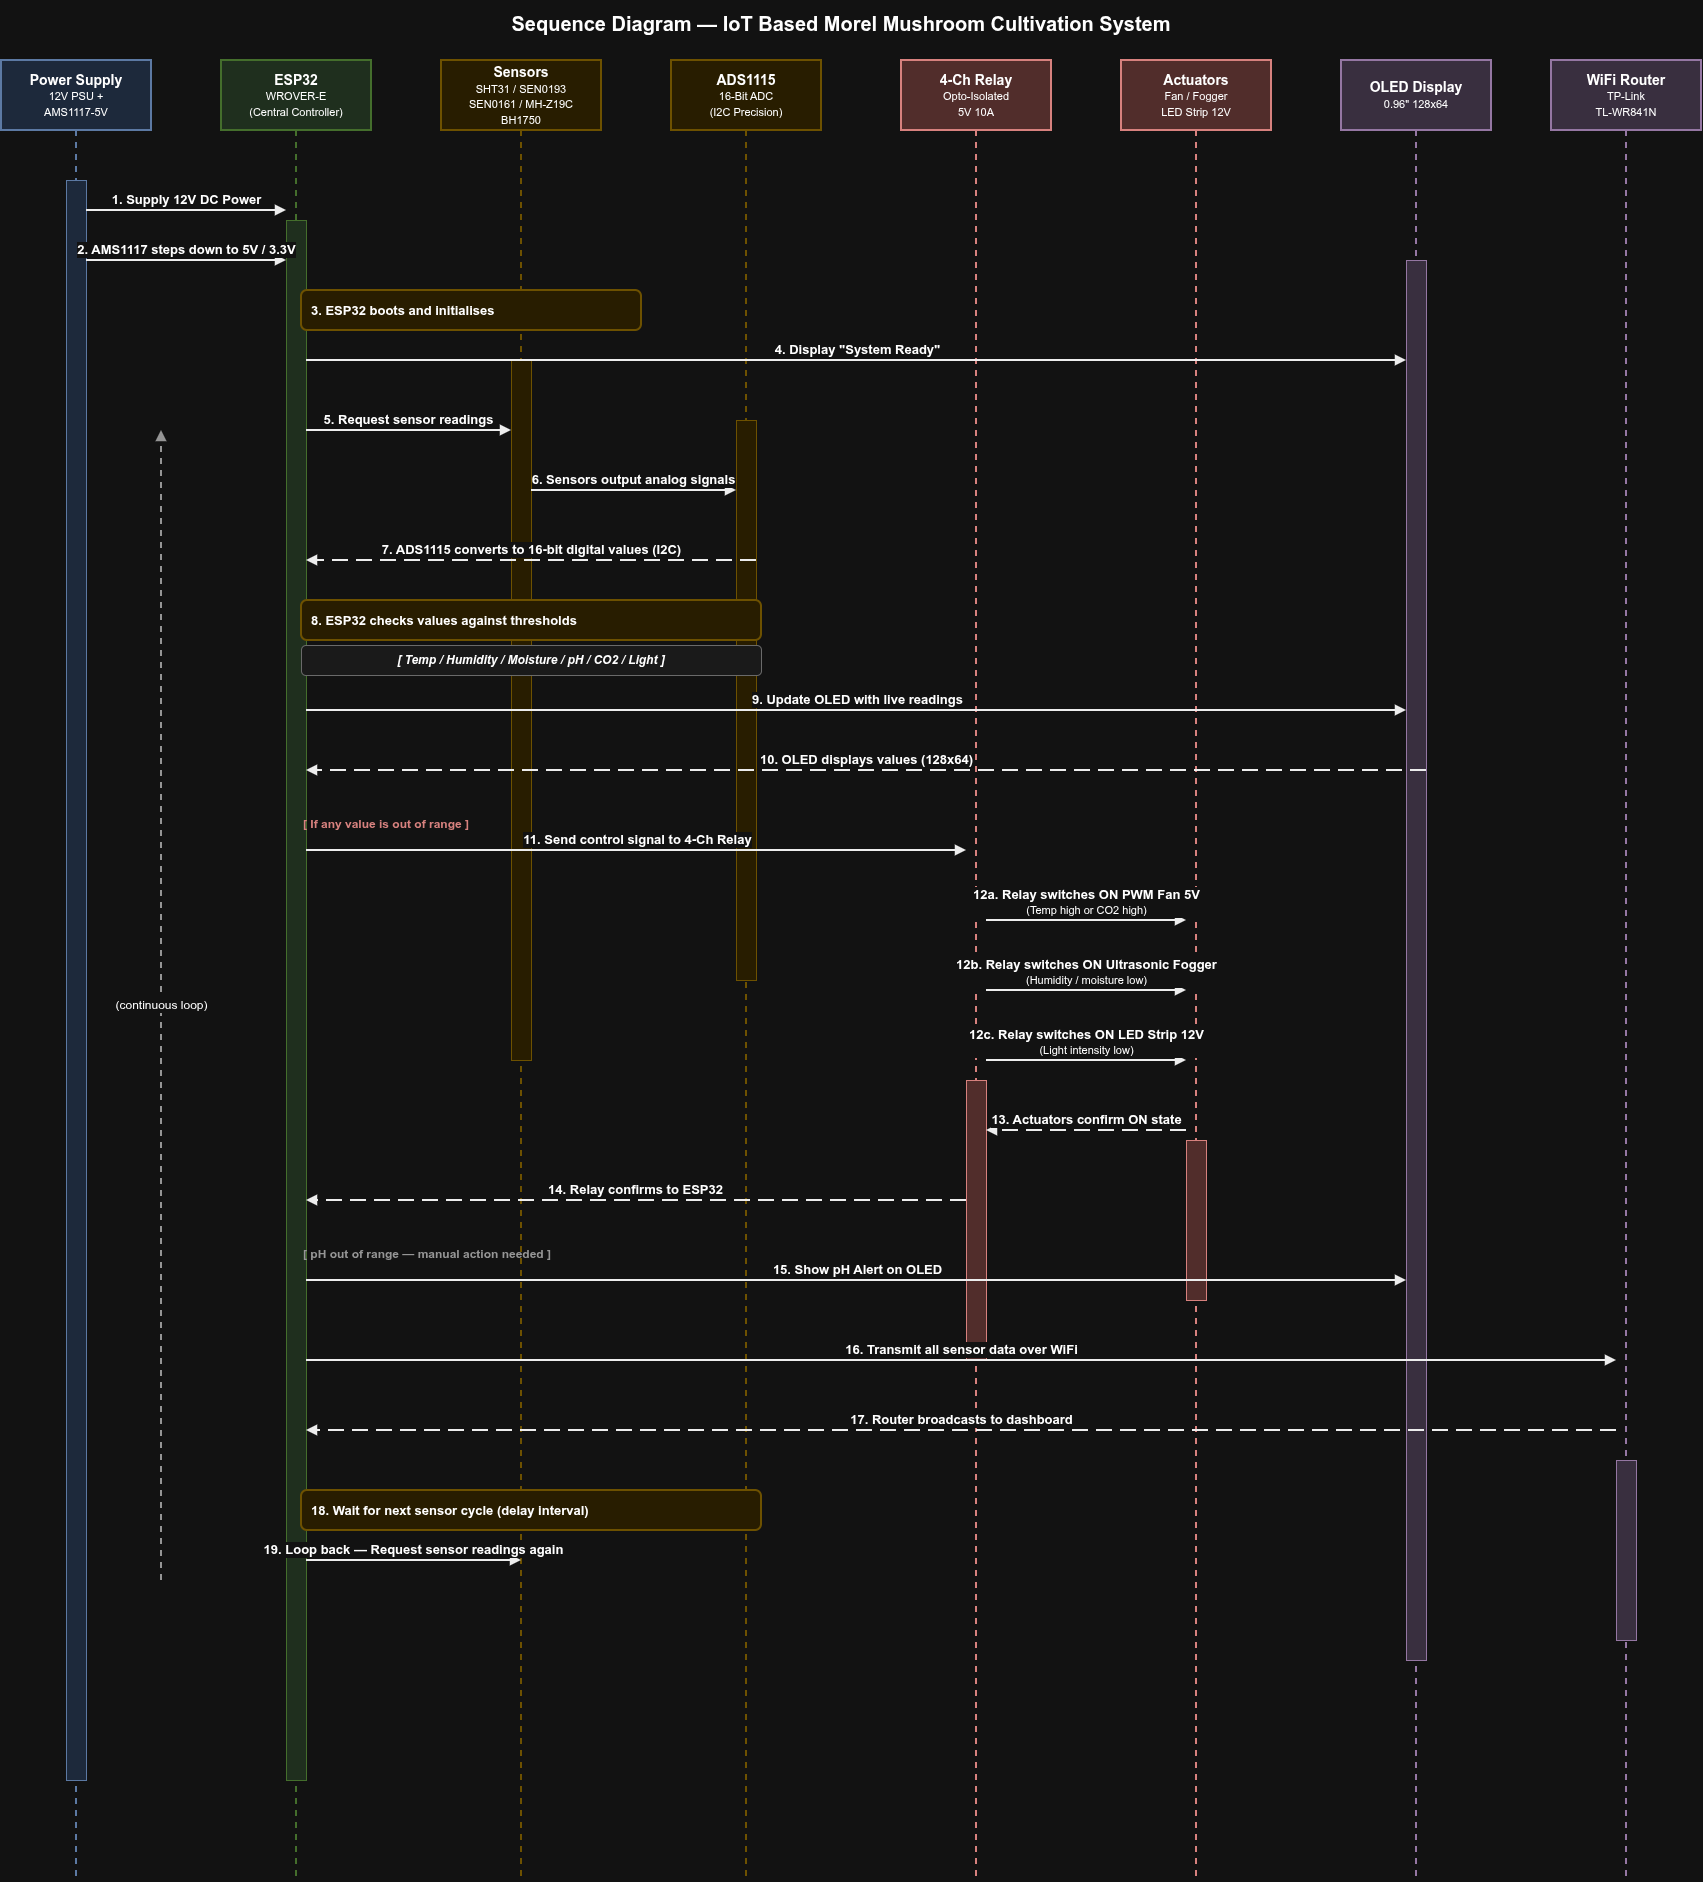

The diagram above was exported from draw.io. Its source (the exported page's mxGraphModel, read from the mxfile embedded in the PNG):
<mxGraphModel dx="1501" dy="799" grid="1" gridSize="10" guides="1" tooltips="1" connect="1" arrows="1" fold="1" page="1" pageScale="1" pageWidth="1800" pageHeight="2000" math="0" shadow="0">
  <root>
    <mxCell id="0" />
    <mxCell id="1" parent="0" />
    <mxCell id="title" parent="1" style="text;html=1;strokeColor=none;fillColor=none;align=center;verticalAlign=middle;whiteSpace=wrap;" value="&lt;b&gt;&lt;font style=&quot;font-size: 20px;&quot;&gt;Sequence Diagram — IoT Based Morel Mushroom Cultivation System&lt;/font&gt;&lt;/b&gt;" vertex="1">
      <mxGeometry height="45" width="1600" x="100" y="20" as="geometry" />
    </mxCell>
    <mxCell id="h1" parent="1" style="rounded=0;whiteSpace=wrap;html=1;fontSize=13;strokeWidth=2;fillColor=#dae8fc;strokeColor=#6c8ebf;" value="&lt;b&gt;&lt;font style=&quot;font-size: 14px;&quot;&gt;Power Supply&lt;/font&gt;&lt;/b&gt;&lt;br&gt;&lt;font style=&quot;font-size: 11px;&quot;&gt;12V PSU +&lt;br&gt;AMS1117-5V&lt;/font&gt;" vertex="1">
      <mxGeometry height="70" width="150" x="60" y="80" as="geometry" />
    </mxCell>
    <mxCell id="h2" parent="1" style="rounded=0;whiteSpace=wrap;html=1;fontSize=13;strokeWidth=2;fillColor=#d5e8d4;strokeColor=#82b366;" value="&lt;b&gt;&lt;font style=&quot;font-size: 14px;&quot;&gt;ESP32&lt;/font&gt;&lt;/b&gt;&lt;br&gt;&lt;font style=&quot;font-size: 11px;&quot;&gt;WROVER-E&lt;br&gt;(Central Controller)&lt;/font&gt;" vertex="1">
      <mxGeometry height="70" width="150" x="280" y="80" as="geometry" />
    </mxCell>
    <mxCell id="h3" parent="1" style="rounded=0;whiteSpace=wrap;html=1;fontSize=13;strokeWidth=2;fillColor=#fff2cc;strokeColor=#d6b656;" value="&lt;b&gt;&lt;font style=&quot;font-size: 14px;&quot;&gt;Sensors&lt;/font&gt;&lt;/b&gt;&lt;br&gt;&lt;font style=&quot;font-size: 11px;&quot;&gt;SHT31 / SEN0193&lt;br&gt;SEN0161 / MH-Z19C&lt;br&gt;BH1750&lt;/font&gt;" vertex="1">
      <mxGeometry height="70" width="160" x="500" y="80" as="geometry" />
    </mxCell>
    <mxCell id="h4" parent="1" style="rounded=0;whiteSpace=wrap;html=1;fontSize=13;strokeWidth=2;fillColor=#fff2cc;strokeColor=#d6b656;" value="&lt;b&gt;&lt;font style=&quot;font-size: 14px;&quot;&gt;ADS1115&lt;/font&gt;&lt;/b&gt;&lt;br&gt;&lt;font style=&quot;font-size: 11px;&quot;&gt;16-Bit ADC&lt;br&gt;(I2C Precision)&lt;/font&gt;" vertex="1">
      <mxGeometry height="70" width="150" x="730" y="80" as="geometry" />
    </mxCell>
    <mxCell id="h5" parent="1" style="rounded=0;whiteSpace=wrap;html=1;fontSize=13;strokeWidth=2;fillColor=#f8cecc;strokeColor=#b85450;" value="&lt;b&gt;&lt;font style=&quot;font-size: 14px;&quot;&gt;4-Ch Relay&lt;/font&gt;&lt;/b&gt;&lt;br&gt;&lt;font style=&quot;font-size: 11px;&quot;&gt;Opto-Isolated&lt;br&gt;5V 10A&lt;/font&gt;" vertex="1">
      <mxGeometry height="70" width="150" x="960" y="80" as="geometry" />
    </mxCell>
    <mxCell id="h6" parent="1" style="rounded=0;whiteSpace=wrap;html=1;fontSize=13;strokeWidth=2;fillColor=#f8cecc;strokeColor=#b85450;" value="&lt;b&gt;&lt;font style=&quot;font-size: 14px;&quot;&gt;Actuators&lt;/font&gt;&lt;/b&gt;&lt;br&gt;&lt;font style=&quot;font-size: 11px;&quot;&gt;Fan / Fogger&lt;br&gt;LED Strip 12V&lt;/font&gt;" vertex="1">
      <mxGeometry height="70" width="150" x="1180" y="80" as="geometry" />
    </mxCell>
    <mxCell id="h7" parent="1" style="rounded=0;whiteSpace=wrap;html=1;fontSize=13;strokeWidth=2;fillColor=#e1d5e7;strokeColor=#9673a6;" value="&lt;b&gt;&lt;font style=&quot;font-size: 14px;&quot;&gt;OLED Display&lt;/font&gt;&lt;/b&gt;&lt;br&gt;&lt;font style=&quot;font-size: 11px;&quot;&gt;0.96&quot; 128x64&lt;/font&gt;" vertex="1">
      <mxGeometry height="70" width="150" x="1400" y="80" as="geometry" />
    </mxCell>
    <mxCell id="h8" parent="1" style="rounded=0;whiteSpace=wrap;html=1;fontSize=13;strokeWidth=2;fillColor=#e1d5e7;strokeColor=#9673a6;" value="&lt;b&gt;&lt;font style=&quot;font-size: 14px;&quot;&gt;WiFi Router&lt;/font&gt;&lt;/b&gt;&lt;br&gt;&lt;font style=&quot;font-size: 11px;&quot;&gt;TP-Link&lt;br&gt;TL-WR841N&lt;/font&gt;" vertex="1">
      <mxGeometry height="70" width="150" x="1610" y="80" as="geometry" />
    </mxCell>
    <mxCell id="ll1" edge="1" parent="1" style="endArrow=none;dashed=1;html=1;strokeWidth=2;strokeColor=#6c8ebf;" value="">
      <mxGeometry relative="1" as="geometry">
        <mxPoint x="135" y="150" as="sourcePoint" />
        <mxPoint x="135" y="1900" as="targetPoint" />
      </mxGeometry>
    </mxCell>
    <mxCell id="ll2" edge="1" parent="1" style="endArrow=none;dashed=1;html=1;strokeWidth=2;strokeColor=#82b366;" value="">
      <mxGeometry relative="1" as="geometry">
        <mxPoint x="355" y="150" as="sourcePoint" />
        <mxPoint x="355" y="1900" as="targetPoint" />
      </mxGeometry>
    </mxCell>
    <mxCell id="ll3" edge="1" parent="1" style="endArrow=none;dashed=1;html=1;strokeWidth=2;strokeColor=#d6b656;" value="">
      <mxGeometry relative="1" as="geometry">
        <mxPoint x="580" y="150" as="sourcePoint" />
        <mxPoint x="580" y="1900" as="targetPoint" />
      </mxGeometry>
    </mxCell>
    <mxCell id="ll4" edge="1" parent="1" style="endArrow=none;dashed=1;html=1;strokeWidth=2;strokeColor=#d6b656;" value="">
      <mxGeometry relative="1" as="geometry">
        <mxPoint x="805" y="150" as="sourcePoint" />
        <mxPoint x="805" y="1900" as="targetPoint" />
      </mxGeometry>
    </mxCell>
    <mxCell id="ll5" edge="1" parent="1" style="endArrow=none;dashed=1;html=1;strokeWidth=2;strokeColor=#b85450;" value="">
      <mxGeometry relative="1" as="geometry">
        <mxPoint x="1035" y="150" as="sourcePoint" />
        <mxPoint x="1035" y="1900" as="targetPoint" />
      </mxGeometry>
    </mxCell>
    <mxCell id="ll6" edge="1" parent="1" style="endArrow=none;dashed=1;html=1;strokeWidth=2;strokeColor=#b85450;" value="">
      <mxGeometry relative="1" as="geometry">
        <mxPoint x="1255" y="150" as="sourcePoint" />
        <mxPoint x="1255" y="1900" as="targetPoint" />
      </mxGeometry>
    </mxCell>
    <mxCell id="ll7" edge="1" parent="1" style="endArrow=none;dashed=1;html=1;strokeWidth=2;strokeColor=#9673a6;" value="">
      <mxGeometry relative="1" as="geometry">
        <mxPoint x="1475" y="150" as="sourcePoint" />
        <mxPoint x="1475" y="1900" as="targetPoint" />
      </mxGeometry>
    </mxCell>
    <mxCell id="ll8" edge="1" parent="1" style="endArrow=none;dashed=1;html=1;strokeWidth=2;strokeColor=#9673a6;" value="">
      <mxGeometry relative="1" as="geometry">
        <mxPoint x="1685" y="150" as="sourcePoint" />
        <mxPoint x="1685" y="1900" as="targetPoint" />
      </mxGeometry>
    </mxCell>
    <mxCell id="act-psu" parent="1" style="rounded=0;whiteSpace=wrap;html=1;fillColor=#dae8fc;strokeColor=#6c8ebf;" value="" vertex="1">
      <mxGeometry height="1600" width="20" x="125" y="200" as="geometry" />
    </mxCell>
    <mxCell id="act-esp" parent="1" style="rounded=0;whiteSpace=wrap;html=1;fillColor=#d5e8d4;strokeColor=#82b366;" value="" vertex="1">
      <mxGeometry height="1560" width="20" x="345" y="240" as="geometry" />
    </mxCell>
    <mxCell id="act-sen" parent="1" style="rounded=0;whiteSpace=wrap;html=1;fillColor=#fff2cc;strokeColor=#d6b656;" value="" vertex="1">
      <mxGeometry height="700" width="20" x="570" y="380" as="geometry" />
    </mxCell>
    <mxCell id="act-adc" parent="1" style="rounded=0;whiteSpace=wrap;html=1;fillColor=#fff2cc;strokeColor=#d6b656;" value="" vertex="1">
      <mxGeometry height="560" width="20" x="795" y="440" as="geometry" />
    </mxCell>
    <mxCell id="act-relay" parent="1" style="rounded=0;whiteSpace=wrap;html=1;fillColor=#f8cecc;strokeColor=#b85450;" value="" vertex="1">
      <mxGeometry height="280" width="20" x="1025" y="1100" as="geometry" />
    </mxCell>
    <mxCell id="act-act" parent="1" style="rounded=0;whiteSpace=wrap;html=1;fillColor=#f8cecc;strokeColor=#b85450;" value="" vertex="1">
      <mxGeometry height="160" width="20" x="1245" y="1160" as="geometry" />
    </mxCell>
    <mxCell id="act-oled" parent="1" style="rounded=0;whiteSpace=wrap;html=1;fillColor=#e1d5e7;strokeColor=#9673a6;" value="" vertex="1">
      <mxGeometry height="1400" width="20" x="1465" y="280" as="geometry" />
    </mxCell>
    <mxCell id="act-wifi" parent="1" style="rounded=0;whiteSpace=wrap;html=1;fillColor=#e1d5e7;strokeColor=#9673a6;" value="" vertex="1">
      <mxGeometry height="180" width="20" x="1675" y="1480" as="geometry" />
    </mxCell>
    <mxCell id="s1" edge="1" parent="1" style="endArrow=block;endFill=1;html=1;strokeWidth=2;strokeColor=#000000;fontSize=13;align=center;verticalAlign=bottom;" value="&lt;b&gt;&lt;font style=&quot;font-size: 13px;&quot;&gt;1.  Supply 12V DC Power&lt;/font&gt;&lt;/b&gt;">
      <mxGeometry relative="1" as="geometry">
        <mxPoint x="145" y="230" as="sourcePoint" />
        <mxPoint x="345" y="230" as="targetPoint" />
      </mxGeometry>
    </mxCell>
    <mxCell id="s2" edge="1" parent="1" style="endArrow=block;endFill=1;html=1;strokeWidth=2;strokeColor=#000000;fontSize=13;align=center;verticalAlign=bottom;" value="&lt;b&gt;&lt;font style=&quot;font-size: 13px;&quot;&gt;2.  AMS1117 steps down to 5V / 3.3V&lt;/font&gt;&lt;/b&gt;">
      <mxGeometry relative="1" as="geometry">
        <mxPoint x="145" y="280" as="sourcePoint" />
        <mxPoint x="345" y="280" as="targetPoint" />
      </mxGeometry>
    </mxCell>
    <mxCell id="s3" parent="1" style="rounded=1;whiteSpace=wrap;html=1;fillColor=#fff2cc;strokeColor=#d6b656;strokeWidth=2;fontSize=13;align=left;spacingLeft=8;" value="&lt;b&gt;&lt;font style=&quot;font-size: 13px;&quot;&gt;3.  ESP32 boots and initialises&lt;/font&gt;&lt;/b&gt;" vertex="1">
      <mxGeometry height="40" width="340" x="360" y="310" as="geometry" />
    </mxCell>
    <mxCell id="s4" edge="1" parent="1" style="endArrow=block;endFill=1;html=1;strokeWidth=2;strokeColor=#000000;fontSize=13;align=center;verticalAlign=bottom;" value="&lt;b&gt;&lt;font style=&quot;font-size: 13px;&quot;&gt;4.  Display &quot;System Ready&quot;&lt;/font&gt;&lt;/b&gt;">
      <mxGeometry relative="1" as="geometry">
        <mxPoint x="365" y="380" as="sourcePoint" />
        <mxPoint x="1465" y="380" as="targetPoint" />
      </mxGeometry>
    </mxCell>
    <mxCell id="s5" edge="1" parent="1" style="endArrow=block;endFill=1;html=1;strokeWidth=2;strokeColor=#000000;fontSize=13;align=center;verticalAlign=bottom;" value="&lt;b&gt;&lt;font style=&quot;font-size: 13px;&quot;&gt;5.  Request sensor readings&lt;/font&gt;&lt;/b&gt;">
      <mxGeometry relative="1" as="geometry">
        <mxPoint x="365" y="450" as="sourcePoint" />
        <mxPoint x="570" y="450" as="targetPoint" />
      </mxGeometry>
    </mxCell>
    <mxCell id="s6" edge="1" parent="1" style="endArrow=block;endFill=1;html=1;strokeWidth=2;strokeColor=#000000;fontSize=13;align=center;verticalAlign=bottom;" value="&lt;b&gt;&lt;font style=&quot;font-size: 13px;&quot;&gt;6.  Sensors output analog signals&lt;/font&gt;&lt;/b&gt;">
      <mxGeometry relative="1" as="geometry">
        <mxPoint x="590" y="510" as="sourcePoint" />
        <mxPoint x="795" y="510" as="targetPoint" />
      </mxGeometry>
    </mxCell>
    <mxCell id="s7" edge="1" parent="1" style="endArrow=block;endFill=1;html=1;strokeWidth=2;strokeColor=#000000;dashed=1;dashPattern=8 4;fontSize=13;align=center;verticalAlign=bottom;" value="&lt;b&gt;&lt;font style=&quot;font-size: 13px;&quot;&gt;7.  ADS1115 converts to 16-bit digital values (I2C)&lt;/font&gt;&lt;/b&gt;">
      <mxGeometry relative="1" as="geometry">
        <mxPoint x="815" y="580" as="sourcePoint" />
        <mxPoint x="365" y="580" as="targetPoint" />
      </mxGeometry>
    </mxCell>
    <mxCell id="s8" parent="1" style="rounded=1;whiteSpace=wrap;html=1;fillColor=#fff2cc;strokeColor=#d6b656;strokeWidth=2;fontSize=13;align=left;spacingLeft=8;" value="&lt;b&gt;&lt;font style=&quot;font-size: 13px;&quot;&gt;8.  ESP32 checks values against thresholds&lt;/font&gt;&lt;/b&gt;" vertex="1">
      <mxGeometry height="40" width="460" x="360" y="620" as="geometry" />
    </mxCell>
    <mxCell id="s8b" parent="1" style="rounded=1;whiteSpace=wrap;html=1;fillColor=#f5f5f5;strokeColor=#999999;strokeWidth=1;fontSize=12;fontStyle=2;" value="&lt;b&gt;&lt;font style=&quot;font-size: 12px;&quot;&gt;[ Temp / Humidity / Moisture / pH / CO2 / Light ]&lt;/font&gt;&lt;/b&gt;" vertex="1">
      <mxGeometry height="30" width="460" x="360" y="665" as="geometry" />
    </mxCell>
    <mxCell id="s9" edge="1" parent="1" style="endArrow=block;endFill=1;html=1;strokeWidth=2;strokeColor=#000000;fontSize=13;align=center;verticalAlign=bottom;" value="&lt;b&gt;&lt;font style=&quot;font-size: 13px;&quot;&gt;9.  Update OLED with live readings&lt;/font&gt;&lt;/b&gt;">
      <mxGeometry relative="1" as="geometry">
        <mxPoint x="365" y="730" as="sourcePoint" />
        <mxPoint x="1465" y="730" as="targetPoint" />
      </mxGeometry>
    </mxCell>
    <mxCell id="s9r" edge="1" parent="1" style="endArrow=block;endFill=1;html=1;strokeWidth=2;strokeColor=#000000;dashed=1;dashPattern=8 4;fontSize=13;align=center;verticalAlign=bottom;" value="&lt;b&gt;&lt;font style=&quot;font-size: 13px;&quot;&gt;10.  OLED displays values (128x64)&lt;/font&gt;&lt;/b&gt;">
      <mxGeometry relative="1" as="geometry">
        <mxPoint x="1485" y="790" as="sourcePoint" />
        <mxPoint x="365" y="790" as="targetPoint" />
      </mxGeometry>
    </mxCell>
    <mxCell id="s10-lbl" parent="1" style="text;html=1;strokeColor=none;fillColor=none;align=left;fontSize=12;" value="&lt;b&gt;&lt;font style=&quot;font-size: 12px;&quot; color=&quot;#b85450&quot;&gt;[ If any value is out of range ]&lt;/font&gt;&lt;/b&gt;" vertex="1">
      <mxGeometry height="25" width="300" x="360" y="830" as="geometry" />
    </mxCell>
    <mxCell id="s10" edge="1" parent="1" style="endArrow=block;endFill=1;html=1;strokeWidth=2;strokeColor=#000000;fontSize=13;align=center;verticalAlign=bottom;" value="&lt;b&gt;&lt;font style=&quot;font-size: 13px;&quot;&gt;11.  Send control signal to 4-Ch Relay&lt;/font&gt;&lt;/b&gt;">
      <mxGeometry relative="1" as="geometry">
        <mxPoint x="365" y="870" as="sourcePoint" />
        <mxPoint x="1025" y="870" as="targetPoint" />
      </mxGeometry>
    </mxCell>
    <mxCell id="s11a" edge="1" parent="1" style="endArrow=block;endFill=1;html=1;strokeWidth=2;strokeColor=#000000;fontSize=13;align=center;verticalAlign=bottom;" value="&lt;b&gt;&lt;font style=&quot;font-size: 13px;&quot;&gt;12a. Relay switches ON PWM Fan 5V&lt;/font&gt;&lt;/b&gt;&lt;br&gt;&lt;font style=&quot;font-size: 11px;&quot;&gt;(Temp high or CO2 high)&lt;/font&gt;">
      <mxGeometry relative="1" as="geometry">
        <mxPoint x="1045" y="940" as="sourcePoint" />
        <mxPoint x="1245" y="940" as="targetPoint" />
      </mxGeometry>
    </mxCell>
    <mxCell id="s11b" edge="1" parent="1" style="endArrow=block;endFill=1;html=1;strokeWidth=2;strokeColor=#000000;fontSize=13;align=center;verticalAlign=bottom;" value="&lt;b&gt;&lt;font style=&quot;font-size: 13px;&quot;&gt;12b. Relay switches ON Ultrasonic Fogger&lt;/font&gt;&lt;/b&gt;&lt;br&gt;&lt;font style=&quot;font-size: 11px;&quot;&gt;(Humidity / moisture low)&lt;/font&gt;">
      <mxGeometry relative="1" as="geometry">
        <mxPoint x="1045" y="1010" as="sourcePoint" />
        <mxPoint x="1245" y="1010" as="targetPoint" />
      </mxGeometry>
    </mxCell>
    <mxCell id="s11c" edge="1" parent="1" style="endArrow=block;endFill=1;html=1;strokeWidth=2;strokeColor=#000000;fontSize=13;align=center;verticalAlign=bottom;" value="&lt;b&gt;&lt;font style=&quot;font-size: 13px;&quot;&gt;12c. Relay switches ON LED Strip 12V&lt;/font&gt;&lt;/b&gt;&lt;br&gt;&lt;font style=&quot;font-size: 11px;&quot;&gt;(Light intensity low)&lt;/font&gt;">
      <mxGeometry relative="1" as="geometry">
        <mxPoint x="1045" y="1080" as="sourcePoint" />
        <mxPoint x="1245" y="1080" as="targetPoint" />
      </mxGeometry>
    </mxCell>
    <mxCell id="s12r" edge="1" parent="1" style="endArrow=block;endFill=1;html=1;strokeWidth=2;strokeColor=#000000;dashed=1;dashPattern=8 4;fontSize=13;align=center;verticalAlign=bottom;" value="&lt;b&gt;&lt;font style=&quot;font-size: 13px;&quot;&gt;13.  Actuators confirm ON state&lt;/font&gt;&lt;/b&gt;">
      <mxGeometry relative="1" as="geometry">
        <mxPoint x="1245" y="1150" as="sourcePoint" />
        <mxPoint x="1045" y="1150" as="targetPoint" />
      </mxGeometry>
    </mxCell>
    <mxCell id="s13" edge="1" parent="1" style="endArrow=block;endFill=1;html=1;strokeWidth=2;strokeColor=#000000;dashed=1;dashPattern=8 4;fontSize=13;align=center;verticalAlign=bottom;" value="&lt;b&gt;&lt;font style=&quot;font-size: 13px;&quot;&gt;14.  Relay confirms to ESP32&lt;/font&gt;&lt;/b&gt;">
      <mxGeometry relative="1" as="geometry">
        <mxPoint x="1025" y="1220" as="sourcePoint" />
        <mxPoint x="365" y="1220" as="targetPoint" />
      </mxGeometry>
    </mxCell>
    <mxCell id="s14-lbl" parent="1" style="text;html=1;strokeColor=none;fillColor=none;align=left;fontSize=12;" value="&lt;b&gt;&lt;font style=&quot;font-size: 12px;&quot; color=&quot;#666666&quot;&gt;[ pH out of range — manual action needed ]&lt;/font&gt;&lt;/b&gt;" vertex="1">
      <mxGeometry height="25" width="360" x="360" y="1260" as="geometry" />
    </mxCell>
    <mxCell id="s14" edge="1" parent="1" style="endArrow=block;endFill=1;html=1;strokeWidth=2;strokeColor=#000000;fontSize=13;align=center;verticalAlign=bottom;" value="&lt;b&gt;&lt;font style=&quot;font-size: 13px;&quot;&gt;15.  Show pH Alert on OLED&lt;/font&gt;&lt;/b&gt;">
      <mxGeometry relative="1" as="geometry">
        <mxPoint x="365" y="1300" as="sourcePoint" />
        <mxPoint x="1465" y="1300" as="targetPoint" />
      </mxGeometry>
    </mxCell>
    <mxCell id="s15" edge="1" parent="1" style="endArrow=block;endFill=1;html=1;strokeWidth=2;strokeColor=#000000;fontSize=13;align=center;verticalAlign=bottom;" value="&lt;b&gt;&lt;font style=&quot;font-size: 13px;&quot;&gt;16.  Transmit all sensor data over WiFi&lt;/font&gt;&lt;/b&gt;">
      <mxGeometry relative="1" as="geometry">
        <mxPoint x="365" y="1380" as="sourcePoint" />
        <mxPoint x="1675" y="1380" as="targetPoint" />
      </mxGeometry>
    </mxCell>
    <mxCell id="s15r" edge="1" parent="1" style="endArrow=block;endFill=1;html=1;strokeWidth=2;strokeColor=#000000;dashed=1;dashPattern=8 4;fontSize=13;align=center;verticalAlign=bottom;" value="&lt;b&gt;&lt;font style=&quot;font-size: 13px;&quot;&gt;17.  Router broadcasts to dashboard&lt;/font&gt;&lt;/b&gt;">
      <mxGeometry relative="1" as="geometry">
        <mxPoint x="1675" y="1450" as="sourcePoint" />
        <mxPoint x="365" y="1450" as="targetPoint" />
      </mxGeometry>
    </mxCell>
    <mxCell id="s16" parent="1" style="rounded=1;whiteSpace=wrap;html=1;fillColor=#fff2cc;strokeColor=#d6b656;strokeWidth=2;fontSize=13;align=left;spacingLeft=8;" value="&lt;b&gt;&lt;font style=&quot;font-size: 13px;&quot;&gt;18.  Wait for next sensor cycle (delay interval)&lt;/font&gt;&lt;/b&gt;" vertex="1">
      <mxGeometry height="40" width="460" x="360" y="1510" as="geometry" />
    </mxCell>
    <mxCell id="s17" edge="1" parent="1" style="endArrow=block;endFill=1;html=1;strokeWidth=2;strokeColor=#000000;fontSize=13;align=center;verticalAlign=bottom;" value="&lt;b&gt;&lt;font style=&quot;font-size: 13px;&quot;&gt;19.  Loop back — Request sensor readings again&lt;/font&gt;&lt;/b&gt;">
      <mxGeometry relative="1" as="geometry">
        <mxPoint x="365" y="1580" as="sourcePoint" />
        <mxPoint x="580" y="1580" as="targetPoint" />
      </mxGeometry>
    </mxCell>
    <mxCell id="loop-arrow" edge="1" parent="1" style="endArrow=block;endFill=1;html=1;strokeWidth=2;strokeColor=#666666;dashed=1;fontSize=12;" value="&lt;font style=&quot;font-size: 12px;&quot;&gt;(continuous loop)&lt;/font&gt;">
      <mxGeometry relative="1" as="geometry">
        <Array as="points">
          <mxPoint x="220" y="1600" />
          <mxPoint x="220" y="450" />
        </Array>
        <mxPoint x="220" y="1600" as="sourcePoint" />
        <mxPoint x="220" y="450" as="targetPoint" />
      </mxGeometry>
    </mxCell>
  </root>
</mxGraphModel>